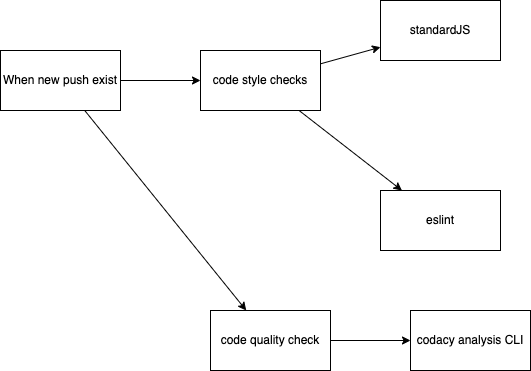

The diagram above was exported from draw.io. Its source (the exported page's mxGraphModel, read from the mxfile embedded in the PNG):
<mxGraphModel dx="660" dy="680" grid="1" gridSize="10" guides="1" tooltips="1" connect="1" arrows="1" fold="1" page="1" pageScale="1" pageWidth="850" pageHeight="1100" math="0" shadow="0">
  <root>
    <mxCell id="0" />
    <mxCell id="1" parent="0" />
    <mxCell id="4" value="" style="edgeStyle=none;html=1;" edge="1" parent="1" source="2" target="3">
      <mxGeometry relative="1" as="geometry" />
    </mxCell>
    <mxCell id="10" value="" style="edgeStyle=none;html=1;" edge="1" parent="1" source="2" target="9">
      <mxGeometry relative="1" as="geometry" />
    </mxCell>
    <mxCell id="2" value="When new push exist" style="whiteSpace=wrap;html=1;" vertex="1" parent="1">
      <mxGeometry x="250" y="500" width="120" height="60" as="geometry" />
    </mxCell>
    <mxCell id="6" value="" style="edgeStyle=none;html=1;" edge="1" parent="1" source="3" target="5">
      <mxGeometry relative="1" as="geometry" />
    </mxCell>
    <mxCell id="8" value="" style="edgeStyle=none;html=1;" edge="1" parent="1" source="3" target="7">
      <mxGeometry relative="1" as="geometry" />
    </mxCell>
    <mxCell id="3" value="code style checks" style="whiteSpace=wrap;html=1;" vertex="1" parent="1">
      <mxGeometry x="450" y="500" width="120" height="60" as="geometry" />
    </mxCell>
    <mxCell id="5" value="standardJS" style="whiteSpace=wrap;html=1;" vertex="1" parent="1">
      <mxGeometry x="630" y="450" width="120" height="60" as="geometry" />
    </mxCell>
    <mxCell id="7" value="eslint" style="whiteSpace=wrap;html=1;" vertex="1" parent="1">
      <mxGeometry x="630" y="640" width="120" height="60" as="geometry" />
    </mxCell>
    <mxCell id="12" value="" style="edgeStyle=none;html=1;" edge="1" parent="1" source="9" target="11">
      <mxGeometry relative="1" as="geometry" />
    </mxCell>
    <mxCell id="9" value="code quality check" style="whiteSpace=wrap;html=1;" vertex="1" parent="1">
      <mxGeometry x="460" y="760" width="120" height="60" as="geometry" />
    </mxCell>
    <mxCell id="11" value="codacy analysis CLI" style="whiteSpace=wrap;html=1;" vertex="1" parent="1">
      <mxGeometry x="660" y="760" width="120" height="60" as="geometry" />
    </mxCell>
  </root>
</mxGraphModel>